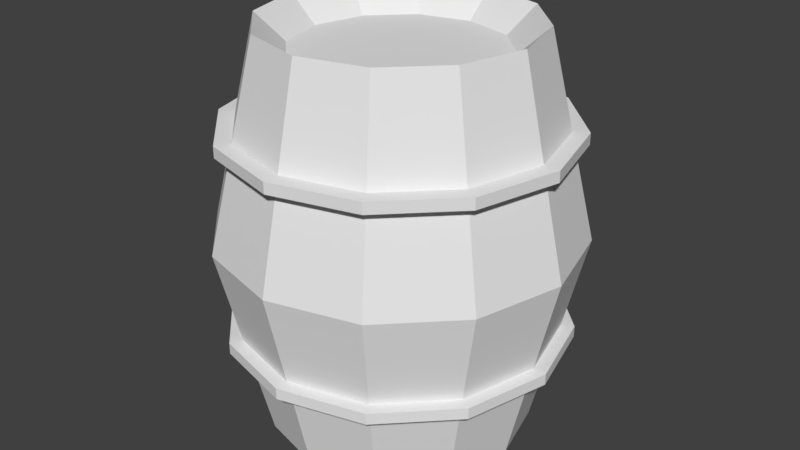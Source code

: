 # Source: otherbarrelmodel.blend  (saved by Blender 2.78.0; exported with 4.5.12 LTS)
import bpy
from mathutils import Matrix  # noqa: F401  (used for matrix-valued properties, if any)

bpy.ops.wm.read_factory_settings(use_empty=True)
scene = bpy.context.scene
scene.name = 'Scene'

# ---- collections
col_collection_1 = bpy.data.collections.new('Collection 1'); scene.collection.children.link(col_collection_1)

# ---- world
world_world = bpy.data.worlds.new('World'); scene.world = world_world
world_world.color = (0.05088, 0.05088, 0.05088)
world_world.use_sun_shadow = False
world_world.sun_shadow_jitter_overblur = 0.0
world_world.cycles.sampling_method = 'MANUAL'

# ---- meshes
me_cylinder_001 = bpy.data.meshes.new('Cylinder.001')
me_cylinder_001.from_pydata([(0.0, 1.0, -1.0), (0.0, 1.0, 1.0), (0.5, 0.866, -1.0), (0.5, 0.866, 1.0), (0.866, 0.5, -1.0), (0.866, 0.5, 1.0), (1.0, -4.371e-08, -1.0), (1.0, -4.371e-08, 1.0), (0.866, -0.5, -1.0), (0.866, -0.5, 1.0), (0.5, -0.866, -1.0), (0.5, -0.866, 1.0), (1.51e-07, -1.0, -1.0), (1.51e-07, -1.0, 1.0), (-0.5, -0.866, -1.0), (-0.5, -0.866, 1.0), (-0.866, -0.5, -1.0), (-0.866, -0.5, 1.0), (-1.0, -4.649e-07, -1.0), (-1.0, -4.649e-07, 1.0), (-0.866, 0.5, -1.0), (-0.866, 0.5, 1.0), (-0.5, 0.866, -1.0), (-0.5, 0.866, 1.0)], [], [(0, 1, 3, 2), (2, 3, 5, 4), (4, 5, 7, 6), (6, 7, 9, 8), (8, 9, 11, 10), (10, 11, 13, 12), (12, 13, 15, 14), (14, 15, 17, 16), (16, 17, 19, 18), (18, 19, 21, 20), (3, 1, 23, 21, 19, 17, 15, 13, 11, 9, 7, 5), (20, 21, 23, 22), (22, 23, 1, 0), (0, 2, 4, 6, 8, 10, 12, 14, 16, 18, 20, 22)])
me_cylinder_001.use_remesh_preserve_volume = False
me_cylinder_001.use_remesh_preserve_attributes = False
me_cylinder_001.use_mirror_vertex_groups = False
me_cylinder_001.update()
me_cylinder = bpy.data.meshes.new('Cylinder')
me_cylinder.from_pydata([(1.278e-07, 4.789, -7.296), (1.278e-07, 4.789, 7.296), (2.395, 4.148, -7.296), (2.395, 4.148, 7.296), (4.148, 2.395, -7.296), (4.148, 2.395, 7.296), (4.789, 3.674e-07, -7.296), (4.789, 3.674e-07, 7.296), (4.148, -2.395, -7.296), (4.148, -2.395, 7.296), (2.395, -4.148, -7.296), (2.395, -4.148, 7.296), (8.51e-07, -4.789, -7.296), (8.51e-07, -4.789, 7.296), (-2.395, -4.148, -7.296), (-2.395, -4.148, 7.296), (-4.148, -2.395, -7.296), (-4.148, -2.395, 7.296), (-4.789, -1.65e-06, -7.296), (-4.789, -1.65e-06, 7.296), (-4.148, 2.395, -7.296), (-4.148, 2.395, 7.296), (-2.395, 4.148, -7.296), (-2.395, 4.148, 7.296), (1.467e-07, 6.52, 0.0), (3.26, 5.646, 0.0), (5.646, 3.26, 0.0), (6.52, 5.576e-07, 0.0), (5.646, -3.26, 0.0), (3.26, -5.646, 0.0), (1.131e-06, -6.52, 0.0), (-3.26, -5.646, 0.0), (-5.646, -3.26, 0.0), (-6.52, -2.189e-06, 0.0), (-5.646, 3.26, 0.0), (-3.26, 5.646, 0.0), (1.129e-07, 3.738, 6.34), (1.869, 3.237, 6.34), (3.237, 1.869, 6.34), (3.738, 2.519e-07, 6.34), (3.237, -1.869, 6.34), (1.869, -3.237, 6.34), (6.773e-07, -3.738, 6.34), (-1.869, -3.237, 6.34), (-3.237, -1.869, 6.34), (-3.738, -1.323e-06, 6.34), (-3.237, 1.869, 6.34), (-1.869, 3.237, 6.34), (1.31e-07, 3.616, -6.194), (1.864, 3.117, -6.194), (3.228, 1.752, -6.194), (3.727, -0.1112, -6.194), (3.228, -1.975, -6.194), (1.864, -3.339, -6.194), (6.938e-07, -3.838, -6.194), (-1.864, -3.339, -6.194), (-3.228, -1.975, -6.194), (-3.727, -0.1112, -6.194), (-3.228, 1.752, -6.194), (-1.864, 3.117, -6.194), (9.119e-07, -5.185, -0.5158)], [], [(24, 1, 3, 25), (25, 3, 5, 26), (26, 5, 7, 27), (27, 7, 9, 28), (28, 9, 11, 29), (29, 11, 13, 30), (30, 13, 15, 31), (31, 15, 17, 32), (32, 17, 19, 33), (33, 19, 21, 34), (19, 17, 44, 45), (34, 21, 23, 35), (35, 23, 1, 24), (2, 4, 50, 49), (22, 35, 24, 0), (20, 34, 35, 22), (18, 33, 34, 20), (16, 32, 33, 18), (14, 31, 32, 16), (12, 30, 31, 14), (10, 29, 30, 12), (8, 28, 29, 10), (6, 27, 28, 8), (4, 26, 27, 6), (2, 25, 26, 4), (0, 24, 25, 2), (37, 36, 47, 46, 45, 44, 43, 42, 41, 40, 39, 38), (11, 9, 40, 41), (21, 19, 45, 46), (13, 11, 41, 42), (5, 3, 37, 38), (23, 21, 46, 47), (15, 13, 42, 43), (7, 5, 38, 39), (1, 23, 47, 36), (3, 1, 36, 37), (17, 15, 43, 44), (9, 7, 39, 40), (48, 49, 50, 51, 52, 53, 54, 55, 56, 57, 58, 59), (16, 18, 57, 56), (20, 22, 59, 58), (8, 10, 53, 52), (12, 14, 55, 54), (12, 30, 60, 54), (4, 6, 51, 50), (22, 0, 48, 59), (0, 2, 49, 48), (14, 16, 56, 55), (18, 20, 58, 57), (6, 8, 52, 51), (10, 12, 54, 53)])
me_cylinder.use_remesh_preserve_volume = False
me_cylinder.use_remesh_preserve_attributes = False
me_cylinder.use_mirror_vertex_groups = False
me_cylinder.update()
me_cylinder_002 = bpy.data.meshes.new('Cylinder.002')
me_cylinder_002.from_pydata([(0.0, 1.0, -1.0), (0.0, 1.0, 1.0), (0.5, 0.866, -1.0), (0.5, 0.866, 1.0), (0.866, 0.5, -1.0), (0.866, 0.5, 1.0), (1.0, -4.371e-08, -1.0), (1.0, -4.371e-08, 1.0), (0.866, -0.5, -1.0), (0.866, -0.5, 1.0), (0.5, -0.866, -1.0), (0.5, -0.866, 1.0), (1.51e-07, -1.0, -1.0), (1.51e-07, -1.0, 1.0), (-0.5, -0.866, -1.0), (-0.5, -0.866, 1.0), (-0.866, -0.5, -1.0), (-0.866, -0.5, 1.0), (-1.0, -4.649e-07, -1.0), (-1.0, -4.649e-07, 1.0), (-0.866, 0.5, -1.0), (-0.866, 0.5, 1.0), (-0.5, 0.866, -1.0), (-0.5, 0.866, 1.0)], [], [(0, 1, 3, 2), (2, 3, 5, 4), (4, 5, 7, 6), (6, 7, 9, 8), (8, 9, 11, 10), (10, 11, 13, 12), (12, 13, 15, 14), (14, 15, 17, 16), (16, 17, 19, 18), (18, 19, 21, 20), (3, 1, 23, 21, 19, 17, 15, 13, 11, 9, 7, 5), (20, 21, 23, 22), (22, 23, 1, 0), (0, 2, 4, 6, 8, 10, 12, 14, 16, 18, 20, 22)])
me_cylinder_002.use_remesh_preserve_volume = False
me_cylinder_002.use_remesh_preserve_attributes = False
me_cylinder_002.use_mirror_vertex_groups = False
me_cylinder_002.update()

# ---- objects
ob_cylinder_001 = bpy.data.objects.new('Cylinder.001', me_cylinder_001)
ob_cylinder = bpy.data.objects.new('Cylinder', me_cylinder)
ob_cylinder_002 = bpy.data.objects.new('Cylinder.002', me_cylinder_002)

# ---- transforms, parenting, visibility, modifiers, constraints
ob_cylinder_001.location = (0.008309, -0.01489, 3.645)
ob_cylinder_001.scale = (6.188, 6.188, 0.2042)
ob_cylinder_001.lineart.crease_threshold = 0.0
ob_cylinder.location = (0.0, 0.0, 0.0)
ob_cylinder.lineart.crease_threshold = 0.0
ob_cylinder_002.location = (0.008309, -0.01489, -3.634)
ob_cylinder_002.scale = (6.188, 6.188, 0.2042)
ob_cylinder_002.lineart.crease_threshold = 0.0

# ---- collection membership
col_collection_1.objects.link(ob_cylinder_001)
col_collection_1.objects.link(ob_cylinder)
col_collection_1.objects.link(ob_cylinder_002)

# ---- scene / render settings (as saved in the file)
scene.frame_start = 1; scene.frame_end = 250; scene.frame_set(1)
scene.render.engine = 'BLENDER_EEVEE_NEXT'
scene.render.resolution_percentage = 50
scene.render.dither_intensity = 0.0
scene.cycles.use_denoising = False
scene.cycles.samples = 128
scene.cycles.sampling_pattern = 'TABULATED_SOBOL'
scene.cycles.light_sampling_threshold = 0.0
scene.cycles.use_adaptive_sampling = False
scene.cycles.use_light_tree = False
scene.cycles.blur_glossy = 0.0
scene.cycles.sample_clamp_indirect = 0.0
scene.view_settings.view_transform = 'Standard'
bpy.context.view_layer.update()

# ---- added for rendering (the .blend has no active camera and no usable light): camera, sun
cam_auto = bpy.data.cameras.new('AutoCamera')
cam_auto.lens = 50.0
cam_auto.sensor_width = 36.0
cam_auto.clip_end = 1000.0
ob_auto_camera = bpy.data.objects.new('AutoCamera', cam_auto)
scene.collection.objects.link(ob_auto_camera)
ob_auto_camera.location = (21.7573, -26.1088, 17.4058)
ob_auto_camera.rotation_euler = (1.09748, -7.21219e-08, 0.694738)
scene.camera = ob_auto_camera
light_auto_sun = bpy.data.lights.new('AutoSun', 'SUN')
light_auto_sun.energy = 3.0
light_auto_sun.angle = 0.0523599
ob_auto_sun = bpy.data.objects.new('AutoSun', light_auto_sun)
scene.collection.objects.link(ob_auto_sun)
ob_auto_sun.rotation_euler = (0.872665, 0.174533, 0.523599)
bpy.context.view_layer.update()
